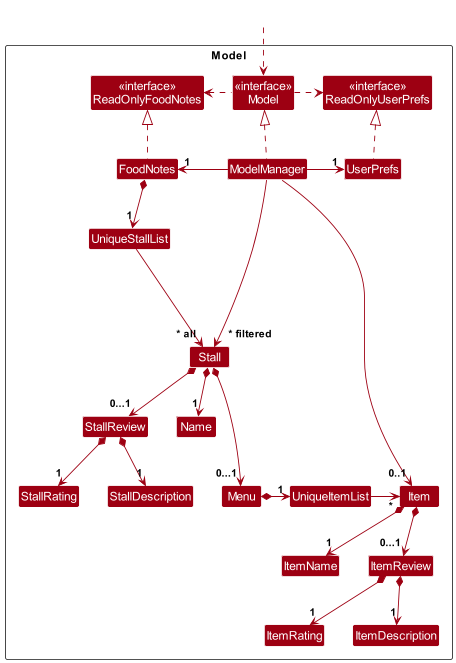

The diagram above was rendered by PlantUML. Its source (embedded in the PNG):
@startuml
!include style.puml
skinparam arrowThickness 1.1
skinparam arrowColor MODEL_COLOR
skinparam classBackgroundColor MODEL_COLOR

Package Model as ModelPackage <<Rectangle>>{
Class "<<interface>>\nReadOnlyFoodNotes" as ReadOnlyFoodNotes
Class "<<interface>>\nReadOnlyUserPrefs" as ReadOnlyUserPrefs
Class "<<interface>>\nModel" as Model
Class FoodNotes
Class ModelManager
Class UserPrefs
Class UniqueStallList
Class UniqueItemList
Class Stall
Class StallReview
Class StallRating
Class StallDescription
Class Name
Class Menu
Class Item
Class ItemName
Class ItemReview
Class ItemRating
Class ItemDescription

Class I #FFFFFF
}

Class HiddenOutside #FFFFFF
HiddenOutside ..> Model

FoodNotes .up.|> ReadOnlyFoodNotes

ModelManager .up.|> Model
Model .right.> ReadOnlyUserPrefs
Model .left.> ReadOnlyFoodNotes
ModelManager -left-> "1" FoodNotes
ModelManager -right-> "1" UserPrefs
ModelManager -down-> "0..1" Item
UserPrefs .up.|> ReadOnlyUserPrefs

FoodNotes *--> "1" UniqueStallList
UniqueStallList --> "~* all" Stall
Stall *--> "1" Name
Stall *-down->  "0...1" StallReview

Stall *---> "0...1" Menu
StallReview *--> "1" StallRating
StallReview *--> "1" StallDescription
Menu *--right-> "1" UniqueItemList
UniqueItemList -right-> "*" Item
Item *--> "1" ItemName
Item *--> "0...1" ItemReview
ItemReview *--> "1" ItemRating
ItemReview *--> "1" ItemDescription

Stall -[hidden]up--> I
UniqueStallList -[hidden]right-> I


ModelManager --> " ~* filtered" Stall
@enduml